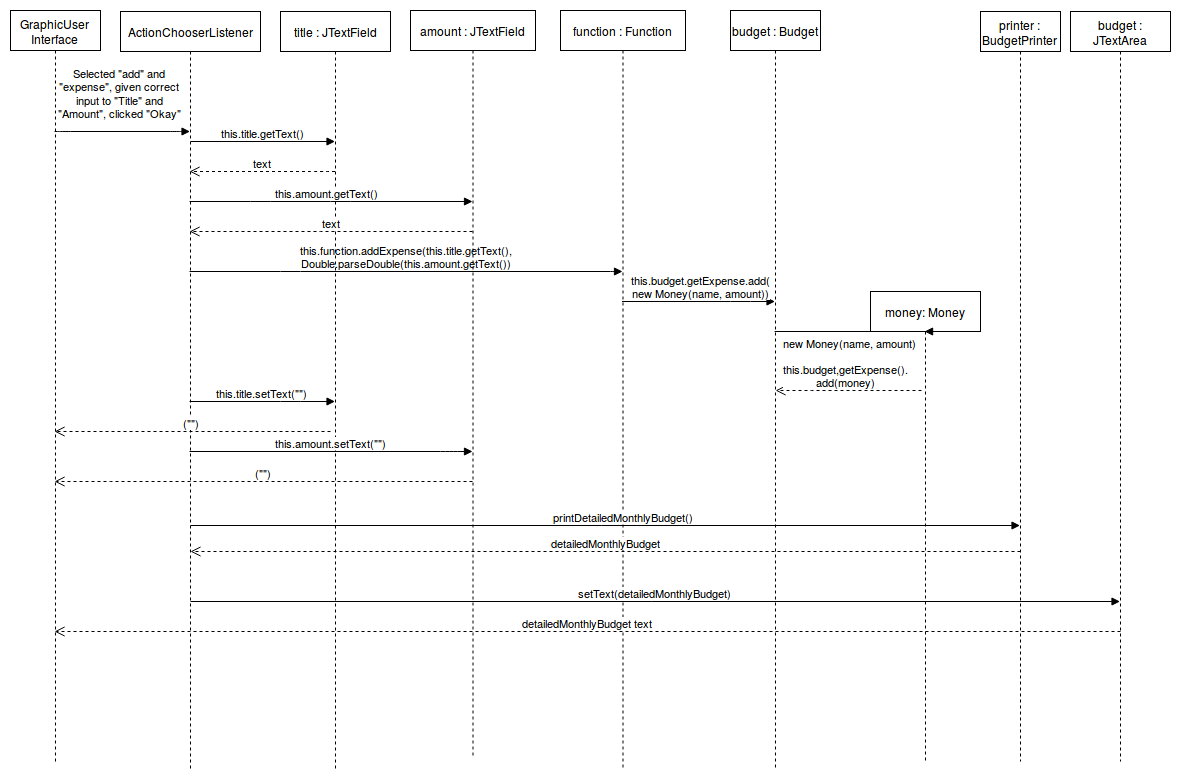

The diagram above was exported from draw.io. Its source (the exported page's mxGraphModel, read from the mxfile embedded in the PNG):
<mxGraphModel dx="1251" dy="653" grid="1" gridSize="10" guides="1" tooltips="1" connect="1" arrows="1" fold="1" page="1" pageScale="1" pageWidth="1169" pageHeight="826" background="#ffffff" math="0" shadow="0">
  <root>
    <mxCell id="0" />
    <mxCell id="1" parent="0" />
    <mxCell id="5" value="ActionChooserListener" style="shape=umlLifeline;perimeter=lifelinePerimeter;whiteSpace=wrap;html=1;container=1;collapsible=0;recursiveResize=0;outlineConnect=0;" vertex="1" parent="1">
      <mxGeometry x="110" y="40" width="140" height="760" as="geometry" />
    </mxCell>
    <mxCell id="8" value="Selected &quot;add&quot; and &lt;br&gt;&quot;expense&quot;, given correct &lt;br&gt;input to &quot;Title&quot; and&lt;br&gt;&quot;Amount&quot;, clicked &quot;Okay&quot; " style="html=1;verticalAlign=bottom;endArrow=block;" edge="1" parent="1" source="59" target="5">
      <mxGeometry x="-0.032" y="10" width="80" relative="1" as="geometry">
        <mxPoint x="64.07142857142867" y="149.9999999999999" as="sourcePoint" />
        <mxPoint x="140" y="140" as="targetPoint" />
        <Array as="points">
          <mxPoint x="50" y="160" />
          <mxPoint x="170" y="160" />
        </Array>
        <mxPoint as="offset" />
      </mxGeometry>
    </mxCell>
    <mxCell id="9" value="function : Function" style="shape=umlLifeline;perimeter=lifelinePerimeter;whiteSpace=wrap;html=1;container=1;collapsible=0;recursiveResize=0;outlineConnect=0;" vertex="1" parent="1">
      <mxGeometry x="550" y="39" width="125" height="760" as="geometry" />
    </mxCell>
    <mxCell id="31" value="this.function.addExpense(this.title.getText(), &lt;br&gt;Double.parseDouble(this.amount.getText())" style="html=1;verticalAlign=bottom;endArrow=block;" edge="1" parent="1" source="5" target="9">
      <mxGeometry width="80" relative="1" as="geometry">
        <mxPoint x="210" y="410" as="sourcePoint" />
        <mxPoint x="300" y="320" as="targetPoint" />
        <Array as="points">
          <mxPoint x="280" y="300" />
          <mxPoint x="610" y="300" />
        </Array>
      </mxGeometry>
    </mxCell>
    <mxCell id="32" value="budget : Budget" style="shape=umlLifeline;perimeter=lifelinePerimeter;whiteSpace=wrap;html=1;container=1;collapsible=0;recursiveResize=0;outlineConnect=0;" vertex="1" parent="1">
      <mxGeometry x="720" y="39" width="90" height="760" as="geometry" />
    </mxCell>
    <mxCell id="34" value="this.budget.getExpense.add(&lt;br&gt;new Money(name, amount))" style="html=1;verticalAlign=bottom;endArrow=block;" edge="1" parent="1" source="9" target="32">
      <mxGeometry x="0.0212" width="80" relative="1" as="geometry">
        <mxPoint x="500" y="340" as="sourcePoint" />
        <mxPoint x="580" y="340" as="targetPoint" />
        <Array as="points">
          <mxPoint x="730" y="330" />
        </Array>
        <mxPoint as="offset" />
      </mxGeometry>
    </mxCell>
    <mxCell id="36" value="money: Money" style="shape=umlLifeline;perimeter=lifelinePerimeter;whiteSpace=wrap;html=1;container=1;collapsible=0;recursiveResize=0;outlineConnect=0;size=40;" vertex="1" parent="1">
      <mxGeometry x="860" y="320" width="110" height="470" as="geometry" />
    </mxCell>
    <mxCell id="38" value="new Money(name, amount)" style="html=1;verticalAlign=bottom;endArrow=block;" edge="1" parent="1" source="32" target="36">
      <mxGeometry x="1" y="77" width="80" relative="1" as="geometry">
        <mxPoint x="900" y="370" as="sourcePoint" />
        <mxPoint x="1010" y="330" as="targetPoint" />
        <Array as="points">
          <mxPoint x="950" y="360" />
        </Array>
        <mxPoint x="-75" y="-57" as="offset" />
      </mxGeometry>
    </mxCell>
    <mxCell id="39" value="this.budget,getExpense().&lt;br&gt;add(money)" style="html=1;verticalAlign=bottom;endArrow=open;dashed=1;endSize=8;" edge="1" parent="1">
      <mxGeometry x="0.0377" relative="1" as="geometry">
        <mxPoint x="911" y="419" as="sourcePoint" />
        <mxPoint x="765.0714285714284" y="419" as="targetPoint" />
        <Array as="points">
          <mxPoint x="911" y="419" />
          <mxPoint x="811" y="419" />
        </Array>
        <mxPoint as="offset" />
      </mxGeometry>
    </mxCell>
    <mxCell id="42" value="title : JTextField" style="shape=umlLifeline;perimeter=lifelinePerimeter;whiteSpace=wrap;html=1;container=1;collapsible=0;recursiveResize=0;outlineConnect=0;" vertex="1" parent="1">
      <mxGeometry x="270" y="40" width="110" height="760" as="geometry" />
    </mxCell>
    <mxCell id="43" value="this.title.getText()" style="html=1;verticalAlign=bottom;endArrow=block;" edge="1" parent="1" target="42">
      <mxGeometry width="80" relative="1" as="geometry">
        <mxPoint x="180" y="170" as="sourcePoint" />
        <mxPoint x="300" y="175" as="targetPoint" />
      </mxGeometry>
    </mxCell>
    <mxCell id="47" value="text" style="html=1;verticalAlign=bottom;endArrow=open;dashed=1;endSize=8;" edge="1" parent="1" source="42" target="5">
      <mxGeometry relative="1" as="geometry">
        <mxPoint x="400" y="198" as="sourcePoint" />
        <mxPoint x="340" y="197.5" as="targetPoint" />
        <Array as="points">
          <mxPoint x="310" y="200" />
        </Array>
      </mxGeometry>
    </mxCell>
    <mxCell id="48" value="this.amount.getText()" style="html=1;verticalAlign=bottom;endArrow=block;" edge="1" parent="1" source="5" target="51">
      <mxGeometry x="-0.0303" width="80" relative="1" as="geometry">
        <mxPoint x="220" y="230" as="sourcePoint" />
        <mxPoint x="540" y="230" as="targetPoint" />
        <Array as="points">
          <mxPoint x="250" y="230" />
          <mxPoint x="330" y="230" />
        </Array>
        <mxPoint as="offset" />
      </mxGeometry>
    </mxCell>
    <mxCell id="51" value="amount : JTextField" style="shape=umlLifeline;perimeter=lifelinePerimeter;whiteSpace=wrap;html=1;container=1;collapsible=0;recursiveResize=0;outlineConnect=0;" vertex="1" parent="1">
      <mxGeometry x="400" y="39" width="125" height="748" as="geometry" />
    </mxCell>
    <mxCell id="52" value="text" style="html=1;verticalAlign=bottom;endArrow=open;dashed=1;endSize=8;" edge="1" parent="1" source="51" target="5">
      <mxGeometry relative="1" as="geometry">
        <mxPoint x="547" y="305.2941176470588" as="sourcePoint" />
        <mxPoint x="467" y="305.2941176470588" as="targetPoint" />
        <Array as="points">
          <mxPoint x="320" y="260" />
        </Array>
      </mxGeometry>
    </mxCell>
    <mxCell id="53" value="this.title.setText(&quot;&quot;)" style="html=1;verticalAlign=bottom;endArrow=block;" edge="1" parent="1" source="5" target="42">
      <mxGeometry width="80" relative="1" as="geometry">
        <mxPoint x="220" y="600" as="sourcePoint" />
        <mxPoint x="300" y="600" as="targetPoint" />
        <Array as="points">
          <mxPoint x="280" y="430" />
        </Array>
      </mxGeometry>
    </mxCell>
    <mxCell id="54" value="(&quot;&quot;)" style="html=1;verticalAlign=bottom;endArrow=open;dashed=1;endSize=8;" edge="1" parent="1" target="59">
      <mxGeometry relative="1" as="geometry">
        <mxPoint x="320" y="460" as="sourcePoint" />
        <mxPoint x="64.07142857142867" y="460" as="targetPoint" />
        <Array as="points">
          <mxPoint x="300" y="460" />
        </Array>
      </mxGeometry>
    </mxCell>
    <mxCell id="55" value="this.amount.setText(&quot;&quot;)" style="html=1;verticalAlign=bottom;endArrow=block;" edge="1" parent="1" source="5" target="51">
      <mxGeometry width="80" relative="1" as="geometry">
        <mxPoint x="220" y="670" as="sourcePoint" />
        <mxPoint x="300" y="670" as="targetPoint" />
        <Array as="points">
          <mxPoint x="440" y="480" />
        </Array>
      </mxGeometry>
    </mxCell>
    <mxCell id="56" value="(&quot;&quot;)" style="html=1;verticalAlign=bottom;endArrow=open;dashed=1;endSize=8;" edge="1" parent="1" source="51" target="59">
      <mxGeometry relative="1" as="geometry">
        <mxPoint x="547" y="700" as="sourcePoint" />
        <mxPoint x="64.07142857142867" y="510" as="targetPoint" />
        <Array as="points">
          <mxPoint x="90" y="510" />
        </Array>
      </mxGeometry>
    </mxCell>
    <mxCell id="59" value="GraphicUser&lt;br&gt;Interface" style="shape=umlLifeline;perimeter=lifelinePerimeter;whiteSpace=wrap;html=1;container=1;collapsible=0;recursiveResize=0;outlineConnect=0;" vertex="1" parent="1">
      <mxGeometry y="39" width="90" height="751" as="geometry" />
    </mxCell>
    <mxCell id="62" value="printer : BudgetPrinter" style="shape=umlLifeline;perimeter=lifelinePerimeter;whiteSpace=wrap;html=1;container=1;collapsible=0;recursiveResize=0;outlineConnect=0;" vertex="1" parent="1">
      <mxGeometry x="970" y="40" width="80" height="750" as="geometry" />
    </mxCell>
    <mxCell id="63" value="budget : JTextArea" style="shape=umlLifeline;perimeter=lifelinePerimeter;whiteSpace=wrap;html=1;container=1;collapsible=0;recursiveResize=0;outlineConnect=0;" vertex="1" parent="1">
      <mxGeometry x="1060" y="40" width="100" height="750" as="geometry" />
    </mxCell>
    <mxCell id="64" value="printDetailedMonthlyBudget()" style="html=1;verticalAlign=bottom;endArrow=block;" edge="1" parent="1" target="62">
      <mxGeometry x="0.0472" width="80" relative="1" as="geometry">
        <mxPoint x="180" y="554" as="sourcePoint" />
        <mxPoint x="125" y="554" as="targetPoint" />
        <mxPoint x="-1" as="offset" />
      </mxGeometry>
    </mxCell>
    <mxCell id="65" value="detailedMonthlyBudget" style="html=1;verticalAlign=bottom;endArrow=open;dashed=1;endSize=8;" edge="1" parent="1">
      <mxGeometry relative="1" as="geometry">
        <mxPoint x="1010" y="580" as="sourcePoint" />
        <mxPoint x="180" y="580" as="targetPoint" />
      </mxGeometry>
    </mxCell>
    <mxCell id="66" value="setText(detailedMonthlyBudget)" style="html=1;verticalAlign=bottom;endArrow=block;" edge="1" parent="1" target="63">
      <mxGeometry width="80" relative="1" as="geometry">
        <mxPoint x="180" y="630" as="sourcePoint" />
        <mxPoint x="125" y="630" as="targetPoint" />
      </mxGeometry>
    </mxCell>
    <mxCell id="67" value="detailedMonthlyBudget text" style="html=1;verticalAlign=bottom;endArrow=open;dashed=1;endSize=8;" edge="1" parent="1" target="59">
      <mxGeometry relative="1" as="geometry">
        <mxPoint x="1110" y="660" as="sourcePoint" />
        <mxPoint x="1030" y="660" as="targetPoint" />
      </mxGeometry>
    </mxCell>
  </root>
</mxGraphModel>